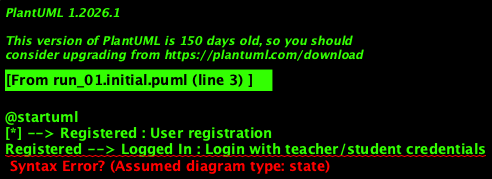

The diagram above was rendered by PlantUML. Its source (embedded in the PNG):
@startuml
[*] --> Registered : User registration
Registered --> Logged In : Login with teacher/student credentials
Logged In --> Teacher Mode/Student Mode : User selects mode after logging in
Teacher Mode --> Creating Quiz : Teacher creates a new quiz
Creating Quiz --> Drafting Quiz : Teacher saves quiz as draft
Drafting Quiz --> Published Quiz : Teacher posts quiz for students
Published Quiz --> Viewing Results : Teacher views quiz results
Teacher Mode --> Editing Quiz : Teacher edits an existing quiz
Editing Quiz --> Drafting Quiz : Teacher saves edited quiz as draft
Drafting Quiz --> Published Quiz : Teacher posts edited quiz for students
Student Mode --> Selecting Quiz : Student selects a quiz to answer
Selecting Quiz --> Answering Quiz : Student answers the selected quiz
Answering Quiz --> Submitting Quiz : Student submits their quiz
Submitting Quiz --> Viewing Results : Student views result after submitting quiz

Viewing Results --> [*] : User logs out or closes application
@enduml